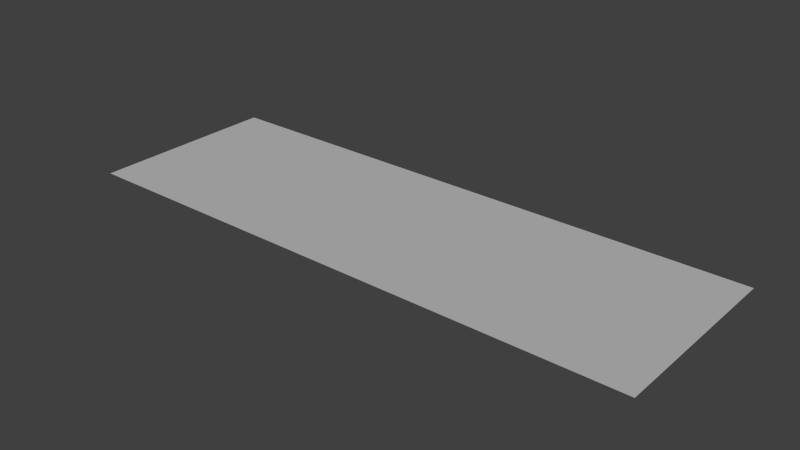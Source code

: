 # Source: theG.blend  (saved by Blender 2.70.0; exported with 4.5.12 LTS)
import bpy
from mathutils import Matrix  # noqa: F401  (used for matrix-valued properties, if any)

bpy.ops.wm.read_factory_settings(use_empty=True)
scene = bpy.context.scene
scene.name = 'Scene'

# ---- collections
col_collection_1 = bpy.data.collections.new('Collection 1'); scene.collection.children.link(col_collection_1)

# ---- materials (node trees are filled in below, after node groups)
mat_lambert1 = bpy.data.materials.new('lambert1')
mat_lambert1.alpha_threshold = 0.0
mat_lambert1.use_transparent_shadow = False
mat_lambert1.diffuse_color = (0.5, 0.5, 0.5, 1.0)
mat_lambert1.roughness = 0.5
mat_lambert1.line_color = (0.0, 0.0, 0.0, 1.0)

# ---- material node trees

# ---- world
world_world = bpy.data.worlds.new('World'); scene.world = world_world
world_world.color = (0.05088, 0.05088, 0.05088)
world_world.use_sun_shadow = False
world_world.sun_shadow_jitter_overblur = 0.0
world_world.cycles.sampling_method = 'MANUAL'
world_world.cycles.sample_map_resolution = 256

# ---- meshes
me_untitled = bpy.data.meshes.new('Untitled')
me_untitled.from_pydata([(-5.0, -1.11e-15, 5.0), (5.0, -1.11e-15, 5.0), (-5.0, 1.11e-15, -5.0), (5.0, 1.11e-15, -5.0)], [], [(0, 1, 3, 2)])
me_untitled.polygons.foreach_set('use_smooth', [True] * 1)
_uv = me_untitled.uv_layers.new(name='map1')
_uv.uv.foreach_set('vector', [1.0, 1.0, 9.537e-08, 1.0, 0.0, 4.768e-08, 1.0, 0.0])
me_untitled.materials.append(mat_lambert1)
me_untitled.use_remesh_preserve_volume = False
me_untitled.use_remesh_preserve_attributes = False
me_untitled.use_mirror_vertex_groups = False
me_untitled.update()

# ---- objects
ob_pplane1 = bpy.data.objects.new('pPlane1', me_untitled)

# ---- transforms, parenting, visibility, modifiers, constraints
ob_pplane1.location = (0.0, 0.0, 0.0)
ob_pplane1.rotation_euler = (1.571, -0.0, 0.0)
ob_pplane1.scale = (30.0, 1.0, 10.0)
ob_pplane1.color = (0.8, 0.8, 0.8, 1.0)
ob_pplane1.lineart.crease_threshold = 0.0

# ---- collection membership
col_collection_1.objects.link(ob_pplane1)

# ---- scene / render settings (as saved in the file)
scene.frame_start = 1; scene.frame_end = 250; scene.frame_set(1)
scene.render.engine = 'BLENDER_EEVEE_NEXT'
scene.render.resolution_percentage = 50
scene.render.dither_intensity = 0.0
scene.cycles.use_denoising = False
scene.cycles.samples = 10
scene.cycles.sampling_pattern = 'TABULATED_SOBOL'
scene.cycles.light_sampling_threshold = 0.0
scene.cycles.use_adaptive_sampling = False
scene.cycles.use_light_tree = False
scene.cycles.blur_glossy = 0.0
scene.cycles.volume_bounces = 1
scene.cycles.pixel_filter_type = 'GAUSSIAN'
scene.cycles.sample_clamp_indirect = 0.0
scene.view_settings.view_transform = 'Standard'
bpy.context.view_layer.update()

# ---- added for rendering (the .blend has no active camera and no usable light): camera, sun
cam_auto = bpy.data.cameras.new('AutoCamera')
cam_auto.lens = 50.0
cam_auto.sensor_width = 36.0
cam_auto.clip_end = 5134.79
ob_auto_camera = bpy.data.objects.new('AutoCamera', cam_auto)
scene.collection.objects.link(ob_auto_camera)
ob_auto_camera.location = (292.582, -351.098, 234.065)
ob_auto_camera.rotation_euler = (1.09748, -7.21219e-08, 0.694738)
scene.camera = ob_auto_camera
light_auto_sun = bpy.data.lights.new('AutoSun', 'SUN')
light_auto_sun.energy = 3.0
light_auto_sun.angle = 0.0523599
ob_auto_sun = bpy.data.objects.new('AutoSun', light_auto_sun)
scene.collection.objects.link(ob_auto_sun)
ob_auto_sun.rotation_euler = (0.872665, 0.174533, 0.523599)
bpy.context.view_layer.update()
